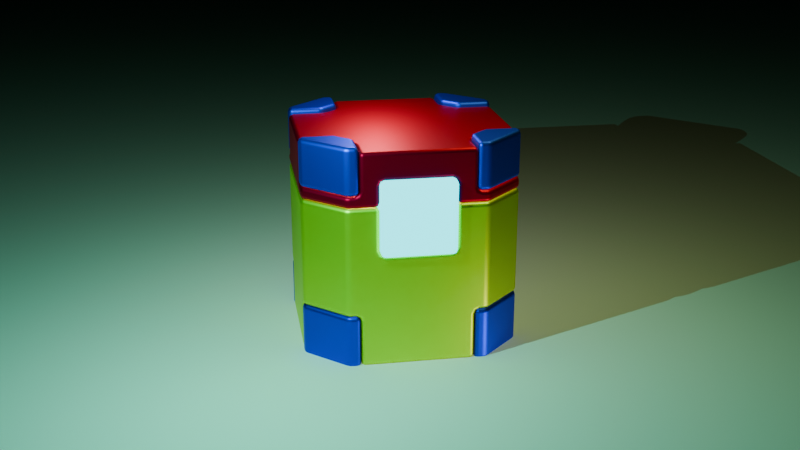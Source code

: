 # Source: BooleanCrates.blend  (saved by Blender 4.3.34; exported with 4.5.12 LTS)
import bpy
from mathutils import Matrix  # noqa: F401  (used for matrix-valued properties, if any)

bpy.ops.wm.read_factory_settings(use_empty=True)
scene = bpy.context.scene
scene.name = 'Scene'

# ---- collections
col_collection = bpy.data.collections.new('Collection'); scene.collection.children.link(col_collection)

# ---- materials (node trees are filled in below, after node groups)
mat_material_002 = bpy.data.materials.new('Material.002')
mat_material_002.alpha_threshold = 0.0
mat_material_002.roughness = 0.5
mat_material_002.line_color = (0.0, 0.0, 0.0, 1.0)
mat_material_003 = bpy.data.materials.new('Material.003')
mat_material_003.alpha_threshold = 0.0
mat_material_003.roughness = 0.5
mat_material_003.line_color = (0.0, 0.0, 0.0, 1.0)
mat_material_001 = bpy.data.materials.new('Material.001')
mat_material_001.alpha_threshold = 0.0
mat_material_001.roughness = 0.5
mat_material_001.line_color = (0.0, 0.0, 0.0, 1.0)
mat_material = bpy.data.materials.new('Material')
mat_material.alpha_threshold = 0.0
mat_material.roughness = 0.5
mat_material.line_color = (0.0, 0.0, 0.0, 1.0)

# ---- material node trees
mat_material_002.use_nodes = True; mat_material_002.node_tree.nodes.clear()
_N = mat_material_002.node_tree.nodes; _L = mat_material_002.node_tree.links
n0 = _N.new('ShaderNodeOutputMaterial'); n0.name = 'Material Output'; n0.location = (300, 300)
n1 = _N.new('ShaderNodeBsdfPrincipled'); n1.name = 'Principled BSDF'; n1.location = (10, 300)
n1.inputs[0].default_value = (0.02216, 0.04936, 0.8013, 1.0)
n1.inputs[1].default_value = 1.0
n1.inputs[3].default_value = 1.45
_L.new(n1.outputs[0], n0.inputs[0])
n0.is_active_output = True
mat_material_003.use_nodes = True; mat_material_003.node_tree.nodes.clear()
_N = mat_material_003.node_tree.nodes; _L = mat_material_003.node_tree.links
n0 = _N.new('ShaderNodeOutputMaterial'); n0.name = 'Material Output'; n0.location = (300, 300)
n1 = _N.new('ShaderNodeEmission'); n1.name = 'Emission'; n1.location = (10, 300)
n1.inputs[0].default_value = (0.0, 0.8997, 1.0, 1.0)
n1.inputs[1].default_value = 3.2
_L.new(n1.outputs[0], n0.inputs[0])
n0.is_active_output = True
mat_material_001.use_nodes = True; mat_material_001.node_tree.nodes.clear()
_N = mat_material_001.node_tree.nodes; _L = mat_material_001.node_tree.links
n0 = _N.new('ShaderNodeOutputMaterial'); n0.name = 'Material Output'; n0.location = (300, 300)
n1 = _N.new('ShaderNodeBsdfPrincipled'); n1.name = 'Principled BSDF'; n1.location = (10, 300)
n1.inputs[0].default_value = (0.8007, 0.001529, 0.02559, 1.0)
n1.inputs[1].default_value = 1.0
n1.inputs[3].default_value = 1.45
_L.new(n1.outputs[0], n0.inputs[0])
n0.is_active_output = True
mat_material.use_nodes = True; mat_material.node_tree.nodes.clear()
_N = mat_material.node_tree.nodes; _L = mat_material.node_tree.links
n0 = _N.new('ShaderNodeOutputMaterial'); n0.name = 'Material Output'; n0.location = (300, 300)
n1 = _N.new('ShaderNodeBsdfPrincipled'); n1.name = 'Principled BSDF'; n1.location = (10, 300)
n1.inputs[0].default_value = (0.7503, 0.8002, 0.002611, 1.0)
n1.inputs[1].default_value = 1.0
n1.inputs[3].default_value = 1.45
_L.new(n1.outputs[0], n0.inputs[0])
n0.is_active_output = True

# ---- world
world_world = bpy.data.worlds.new('World'); scene.world = world_world
world_world.use_nodes = True; world_world.node_tree.nodes.clear()
_N = world_world.node_tree.nodes; _L = world_world.node_tree.links
n0 = _N.new('ShaderNodeOutputWorld'); n0.name = 'World Output'; n0.location = (300, 300)
n1 = _N.new('ShaderNodeBackground'); n1.name = 'Background'; n1.location = (10, 300)
n1.inputs[0].default_value = (0.0, 0.0, 0.0, 1.0)
_L.new(n1.outputs[0], n0.inputs[0])
n0.is_active_output = True
world_world.color = (0.05088, 0.05088, 0.05088)
world_world.sun_shadow_jitter_overblur = 0.0

# ---- cameras
cam_camera = bpy.data.cameras.new('Camera')
cam_camera.clip_end = 100.0
cam_camera.ortho_scale = 7.314

# ---- lights
light_point_001 = bpy.data.lights.new('Point.001', 'POINT')
light_point_001.color = (0.1293, 1.0, 0.6754)
light_point_001.energy = 434.2
light_point_001.shadow_filter_radius = 5.0
light_point_001.shadow_maximum_resolution = 10.0
light_point_001.use_shadow_jitter = True
light_point_001.shadow_jitter_overblur = 20.0
light_point_002 = bpy.data.lights.new('Point.002', 'POINT')
light_point_002.color = (0.6111, 1.0, 0.1813)
light_point_002.use_shadow = False
light_point_002.energy = 101.0
light_point_003 = bpy.data.lights.new('Point.003', 'POINT')
light_point_003.use_shadow = False
light_point_003.energy = 33.4
light_point_004 = bpy.data.lights.new('Point.004', 'POINT')
light_point_004.use_shadow = False
light_point_004.energy = 52.0

# ---- meshes
me_cube_007 = bpy.data.meshes.new('Cube.007')
me_cube_007.from_pydata([(-0.63, -1.0, -1.0), (-1.0, -0.63, -1.0), (-1.0, -0.63, 1.0), (-0.63, -1.0, 1.0), (-1.0, 0.63, -1.0), (-0.63, 1.0, -1.0), (-0.63, 1.0, 1.0), (-1.0, 0.63, 1.0), (1.0, -0.63, -1.0), (0.63, -1.0, -1.0), (0.63, -1.0, 1.0), (1.0, -0.63, 1.0), (0.63, 1.0, -1.0), (1.0, 0.63, -1.0), (1.0, 0.63, 1.0), (0.63, 1.0, 1.0)], [], [(9, 10, 3, 0), (13, 14, 11, 8), (14, 15, 6, 7, 2, 3, 10, 11), (1, 2, 7, 4), (5, 6, 15, 12), (0, 3, 2, 1), (6, 5, 4, 7), (14, 13, 12, 15), (10, 9, 8, 11), (4, 5, 12, 13, 8, 9, 0, 1)])
me_cube_007.polygons.foreach_set('use_smooth', [True] * 10)
_k = set([(0, 1), (0, 3), (0, 9), (1, 2), (1, 4), (2, 3), (2, 7), (3, 10), (4, 5), (4, 7), (5, 6), (5, 12), (6, 7), (6, 15), (8, 9), (8, 11), (8, 13), (9, 10), (10, 11), (11, 14), (12, 13), (12, 15), (13, 14), (14, 15)])
me_cube_007.attributes.new('sharp_edge', 'BOOLEAN', 'EDGE').data.foreach_set('value', [ (min(e.vertices), max(e.vertices)) in _k for e in me_cube_007.edges])
_uv = me_cube_007.uv_layers.new(name='UVMap')
_uv.uv.foreach_set('vector', [0.375, 0.7963, 0.625, 0.7963, 0.625, 0.9537, 0.375, 0.9537, 0.375, 0.5463, 0.625, 0.5463, 0.625, 0.7037, 0.375, 0.7037, 0.625, 0.5463, 0.6713, 0.5, 0.8287, 0.5, 0.875, 0.5463, 0.875, 0.7037, 0.8287, 0.75, 0.6713, 0.75, 0.625, 0.7037, 0.375, 0.04625, 0.625, 0.04625, 0.625, 0.2037, 0.375, 0.2037, 0.375, 0.2963, 0.625, 0.2963, 0.625, 0.4537, 0.375, 0.4537, 0.375, 0.0, 0.625, 0.0, 0.625, 0.04625, 0.375, 0.04625, 0.625, 0.2963, 0.375, 0.2963, 0.375, 0.2037, 0.625, 0.2037, 0.625, 0.5463, 0.375, 0.5463, 0.375, 0.4537, 0.625, 0.4537, 0.625, 0.7963, 0.375, 0.7963, 0.375, 0.7037, 0.625, 0.7037, 0.125, 0.5463, 0.1713, 0.5, 0.3287, 0.5, 0.375, 0.5463, 0.375, 0.7037, 0.3287, 0.75, 0.1713, 0.75, 0.125, 0.7037])
me_cube_007.materials.append(mat_material_002)
me_cube_007.update()
me_cube = bpy.data.meshes.new('Cube')
me_cube.from_pydata([(-1.135, -1.135, -0.4028), (-1.135, -1.135, 0.4028), (-1.135, 1.135, -0.4028), (-1.135, 1.135, 0.4028), (1.135, -1.135, -0.4028), (1.135, -1.135, 0.4028), (1.135, 1.135, -0.4028), (1.135, 1.135, 0.4028)], [], [(0, 1, 3, 2), (2, 3, 7, 6), (6, 7, 5, 4), (4, 5, 1, 0), (2, 6, 4, 0), (7, 3, 1, 5)])
_uv = me_cube.uv_layers.new(name='UVMap')
_uv.uv.foreach_set('vector', [0.375, 0.0, 0.625, 0.0, 0.625, 0.25, 0.375, 0.25, 0.375, 0.25, 0.625, 0.25, 0.625, 0.5, 0.375, 0.5, 0.375, 0.5, 0.625, 0.5, 0.625, 0.75, 0.375, 0.75, 0.375, 0.75, 0.625, 0.75, 0.625, 1.0, 0.375, 1.0, 0.125, 0.5, 0.375, 0.5, 0.375, 0.75, 0.125, 0.75, 0.625, 0.5, 0.875, 0.5, 0.875, 0.75, 0.625, 0.75])
me_cube.update()
me_cube_001 = bpy.data.meshes.new('Cube.001')
me_cube_001.from_pydata([(-0.3416, -0.3416, -0.3416), (-0.3416, -0.3416, 0.3416), (-0.3416, 0.3416, -0.3416), (-0.3416, 0.3416, 0.3416), (0.3416, -0.3416, -0.3416), (0.3416, -0.3416, 0.3416), (0.3416, 0.3416, -0.3416), (0.3416, 0.3416, 0.3416)], [], [(0, 1, 3, 2), (2, 3, 7, 6), (6, 7, 5, 4), (4, 5, 1, 0), (2, 6, 4, 0), (7, 3, 1, 5)])
_uv = me_cube_001.uv_layers.new(name='UVMap')
_uv.uv.foreach_set('vector', [0.375, 0.0, 0.625, 0.0, 0.625, 0.25, 0.375, 0.25, 0.375, 0.25, 0.625, 0.25, 0.625, 0.5, 0.375, 0.5, 0.375, 0.5, 0.625, 0.5, 0.625, 0.75, 0.375, 0.75, 0.375, 0.75, 0.625, 0.75, 0.625, 1.0, 0.375, 1.0, 0.125, 0.5, 0.375, 0.5, 0.375, 0.75, 0.125, 0.75, 0.625, 0.5, 0.875, 0.5, 0.875, 0.75, 0.625, 0.75])
me_cube_001.update()
me_cube_002 = bpy.data.meshes.new('Cube.002')
me_cube_002.from_pydata([(-0.63, -1.0, -1.0), (-1.0, -0.63, -1.0), (-1.0, -0.63, 1.0), (-0.63, -1.0, 1.0), (-1.0, 0.63, -1.0), (-0.63, 1.0, -1.0), (-0.63, 1.0, 1.0), (-1.0, 0.63, 1.0), (1.0, -0.63, -1.0), (0.63, -1.0, -1.0), (0.63, -1.0, 1.0), (1.0, -0.63, 1.0), (0.63, 1.0, -1.0), (1.0, 0.63, -1.0), (1.0, 0.63, 1.0), (0.63, 1.0, 1.0)], [], [(9, 10, 3, 0), (13, 14, 11, 8), (14, 15, 6, 7, 2, 3, 10, 11), (1, 2, 7, 4), (5, 6, 15, 12), (0, 3, 2, 1), (6, 5, 4, 7), (14, 13, 12, 15), (10, 9, 8, 11), (4, 5, 12, 13, 8, 9, 0, 1)])
me_cube_002.polygons.foreach_set('use_smooth', [True] * 10)
_k = set([(0, 1), (0, 3), (0, 9), (1, 2), (1, 4), (2, 3), (2, 7), (3, 10), (4, 5), (4, 7), (5, 6), (5, 12), (6, 7), (6, 15), (8, 9), (8, 11), (8, 13), (9, 10), (10, 11), (11, 14), (12, 13), (12, 15), (13, 14), (14, 15)])
me_cube_002.attributes.new('sharp_edge', 'BOOLEAN', 'EDGE').data.foreach_set('value', [ (min(e.vertices), max(e.vertices)) in _k for e in me_cube_002.edges])
_uv = me_cube_002.uv_layers.new(name='UVMap')
_uv.uv.foreach_set('vector', [0.375, 0.7963, 0.625, 0.7963, 0.625, 0.9537, 0.375, 0.9537, 0.375, 0.5463, 0.625, 0.5463, 0.625, 0.7037, 0.375, 0.7037, 0.625, 0.5463, 0.6713, 0.5, 0.8287, 0.5, 0.875, 0.5463, 0.875, 0.7037, 0.8287, 0.75, 0.6713, 0.75, 0.625, 0.7037, 0.375, 0.04625, 0.625, 0.04625, 0.625, 0.2037, 0.375, 0.2037, 0.375, 0.2963, 0.625, 0.2963, 0.625, 0.4537, 0.375, 0.4537, 0.375, 0.0, 0.625, 0.0, 0.625, 0.04625, 0.375, 0.04625, 0.625, 0.2963, 0.375, 0.2963, 0.375, 0.2037, 0.625, 0.2037, 0.625, 0.5463, 0.375, 0.5463, 0.375, 0.4537, 0.625, 0.4537, 0.625, 0.7963, 0.375, 0.7963, 0.375, 0.7037, 0.625, 0.7037, 0.125, 0.5463, 0.1713, 0.5, 0.3287, 0.5, 0.375, 0.5463, 0.375, 0.7037, 0.3287, 0.75, 0.1713, 0.75, 0.125, 0.7037])
me_cube_002.materials.append(mat_material_003)
me_cube_002.update()
me_cube_003 = bpy.data.meshes.new('Cube.003')
me_cube_003.from_pydata([(-0.63, -1.0, -1.0), (-1.0, -0.63, -1.0), (-1.0, -0.63, 1.0), (-0.63, -1.0, 1.0), (-1.0, 0.63, -1.0), (-0.63, 1.0, -1.0), (-0.63, 1.0, 1.0), (-1.0, 0.63, 1.0), (1.0, -0.63, -1.0), (0.63, -1.0, -1.0), (0.63, -1.0, 1.0), (1.0, -0.63, 1.0), (0.63, 1.0, -1.0), (1.0, 0.63, -1.0), (1.0, 0.63, 1.0), (0.63, 1.0, 1.0)], [], [(9, 10, 3, 0), (13, 14, 11, 8), (14, 15, 6, 7, 2, 3, 10, 11), (1, 2, 7, 4), (5, 6, 15, 12), (0, 3, 2, 1), (6, 5, 4, 7), (14, 13, 12, 15), (10, 9, 8, 11), (4, 5, 12, 13, 8, 9, 0, 1)])
me_cube_003.polygons.foreach_set('use_smooth', [True] * 10)
_k = set([(0, 1), (0, 3), (0, 9), (1, 2), (1, 4), (2, 3), (2, 7), (3, 10), (4, 5), (4, 7), (5, 6), (5, 12), (6, 7), (6, 15), (8, 9), (8, 11), (8, 13), (9, 10), (10, 11), (11, 14), (12, 13), (12, 15), (13, 14), (14, 15)])
me_cube_003.attributes.new('sharp_edge', 'BOOLEAN', 'EDGE').data.foreach_set('value', [ (min(e.vertices), max(e.vertices)) in _k for e in me_cube_003.edges])
_uv = me_cube_003.uv_layers.new(name='UVMap')
_uv.uv.foreach_set('vector', [0.375, 0.7963, 0.625, 0.7963, 0.625, 0.9537, 0.375, 0.9537, 0.375, 0.5463, 0.625, 0.5463, 0.625, 0.7037, 0.375, 0.7037, 0.625, 0.5463, 0.6713, 0.5, 0.8287, 0.5, 0.875, 0.5463, 0.875, 0.7037, 0.8287, 0.75, 0.6713, 0.75, 0.625, 0.7037, 0.375, 0.04625, 0.625, 0.04625, 0.625, 0.2037, 0.375, 0.2037, 0.375, 0.2963, 0.625, 0.2963, 0.625, 0.4537, 0.375, 0.4537, 0.375, 0.0, 0.625, 0.0, 0.625, 0.04625, 0.375, 0.04625, 0.625, 0.2963, 0.375, 0.2963, 0.375, 0.2037, 0.625, 0.2037, 0.625, 0.5463, 0.375, 0.5463, 0.375, 0.4537, 0.625, 0.4537, 0.625, 0.7963, 0.375, 0.7963, 0.375, 0.7037, 0.625, 0.7037, 0.125, 0.5463, 0.1713, 0.5, 0.3287, 0.5, 0.375, 0.5463, 0.375, 0.7037, 0.3287, 0.75, 0.1713, 0.75, 0.125, 0.7037])
me_cube_003.materials.append(mat_material_002)
me_cube_003.update()
me_cube_004 = bpy.data.meshes.new('Cube.004')
me_cube_004.from_pydata([(-0.251, -0.251, -0.251), (-0.251, -0.251, 0.251), (0.251, -0.251, -0.251), (0.251, -0.251, 0.251), (0.251, 0.251, -0.251), (0.251, 0.251, 0.251), (-0.251, 0.09815, -0.251), (-0.09815, 0.251, -0.251), (-0.09815, 0.251, 0.251), (-0.251, 0.09815, 0.251)], [], [(7, 8, 5, 4), (5, 8, 9, 1, 3), (4, 5, 3, 2), (2, 3, 1, 0), (0, 1, 9, 6), (8, 7, 6, 9), (6, 7, 4, 2, 0)])
_uv = me_cube_004.uv_layers.new(name='UVMap')
_uv.uv.foreach_set('vector', [0.375, 0.3261, 0.625, 0.3261, 0.625, 0.5, 0.375, 0.5, 0.625, 0.5, 0.7989, 0.5, 0.875, 0.5761, 0.875, 0.75, 0.625, 0.75, 0.375, 0.5, 0.625, 0.5, 0.625, 0.75, 0.375, 0.75, 0.375, 0.75, 0.625, 0.75, 0.625, 1.0, 0.375, 1.0, 0.375, 0.0, 0.625, 0.0, 0.625, 0.1739, 0.375, 0.1739, 0.625, 0.3261, 0.375, 0.3261, 0.375, 0.1739, 0.625, 0.1739, 0.125, 0.5761, 0.2011, 0.5, 0.375, 0.5, 0.375, 0.75, 0.125, 0.75])
me_cube_004.update()
me_cube_005 = bpy.data.meshes.new('Cube.005')
me_cube_005.from_pydata([(-0.63, -1.0, -1.0), (-1.0, -0.63, -1.0), (-1.0, -0.63, 1.0), (-0.63, -1.0, 1.0), (-1.0, 0.63, -1.0), (-0.63, 1.0, -1.0), (-0.63, 1.0, 1.0), (-1.0, 0.63, 1.0), (1.0, -0.63, -1.0), (0.63, -1.0, -1.0), (0.63, -1.0, 1.0), (1.0, -0.63, 1.0), (0.63, 1.0, -1.0), (1.0, 0.63, -1.0), (1.0, 0.63, 1.0), (0.63, 1.0, 1.0)], [], [(9, 10, 3, 0), (13, 14, 11, 8), (14, 15, 6, 7, 2, 3, 10, 11), (1, 2, 7, 4), (5, 6, 15, 12), (0, 3, 2, 1), (6, 5, 4, 7), (14, 13, 12, 15), (10, 9, 8, 11), (4, 5, 12, 13, 8, 9, 0, 1)])
me_cube_005.polygons.foreach_set('use_smooth', [True] * 10)
_k = set([(0, 1), (0, 3), (0, 9), (1, 2), (1, 4), (2, 3), (2, 7), (3, 10), (4, 5), (4, 7), (5, 6), (5, 12), (6, 7), (6, 15), (8, 9), (8, 11), (8, 13), (9, 10), (10, 11), (11, 14), (12, 13), (12, 15), (13, 14), (14, 15)])
me_cube_005.attributes.new('sharp_edge', 'BOOLEAN', 'EDGE').data.foreach_set('value', [ (min(e.vertices), max(e.vertices)) in _k for e in me_cube_005.edges])
_uv = me_cube_005.uv_layers.new(name='UVMap')
_uv.uv.foreach_set('vector', [0.375, 0.7963, 0.625, 0.7963, 0.625, 0.9537, 0.375, 0.9537, 0.375, 0.5463, 0.625, 0.5463, 0.625, 0.7037, 0.375, 0.7037, 0.625, 0.5463, 0.6713, 0.5, 0.8287, 0.5, 0.875, 0.5463, 0.875, 0.7037, 0.8287, 0.75, 0.6713, 0.75, 0.625, 0.7037, 0.375, 0.04625, 0.625, 0.04625, 0.625, 0.2037, 0.375, 0.2037, 0.375, 0.2963, 0.625, 0.2963, 0.625, 0.4537, 0.375, 0.4537, 0.375, 0.0, 0.625, 0.0, 0.625, 0.04625, 0.375, 0.04625, 0.625, 0.2963, 0.375, 0.2963, 0.375, 0.2037, 0.625, 0.2037, 0.625, 0.5463, 0.375, 0.5463, 0.375, 0.4537, 0.625, 0.4537, 0.625, 0.7963, 0.375, 0.7963, 0.375, 0.7037, 0.625, 0.7037, 0.125, 0.5463, 0.1713, 0.5, 0.3287, 0.5, 0.375, 0.5463, 0.375, 0.7037, 0.3287, 0.75, 0.1713, 0.75, 0.125, 0.7037])
me_cube_005.materials.append(mat_material_001)
me_cube_005.update()
me_cube_006 = bpy.data.meshes.new('Cube.006')
me_cube_006.from_pydata([(-0.63, -1.0, -1.0), (-1.0, -0.63, -1.0), (-1.0, -0.63, 1.0), (-0.63, -1.0, 1.0), (-1.0, 0.63, -1.0), (-0.63, 1.0, -1.0), (-0.63, 1.0, 1.0), (-1.0, 0.63, 1.0), (1.0, -0.63, -1.0), (0.63, -1.0, -1.0), (0.63, -1.0, 1.0), (1.0, -0.63, 1.0), (0.63, 1.0, -1.0), (1.0, 0.63, -1.0), (1.0, 0.63, 1.0), (0.63, 1.0, 1.0)], [], [(9, 10, 3, 0), (13, 14, 11, 8), (14, 15, 6, 7, 2, 3, 10, 11), (1, 2, 7, 4), (5, 6, 15, 12), (0, 3, 2, 1), (6, 5, 4, 7), (14, 13, 12, 15), (10, 9, 8, 11), (4, 5, 12, 13, 8, 9, 0, 1)])
me_cube_006.polygons.foreach_set('use_smooth', [True] * 10)
_k = set([(0, 1), (0, 3), (0, 9), (1, 2), (1, 4), (2, 3), (2, 7), (3, 10), (4, 5), (4, 7), (5, 6), (5, 12), (6, 7), (6, 15), (8, 9), (8, 11), (8, 13), (9, 10), (10, 11), (11, 14), (12, 13), (12, 15), (13, 14), (14, 15)])
me_cube_006.attributes.new('sharp_edge', 'BOOLEAN', 'EDGE').data.foreach_set('value', [ (min(e.vertices), max(e.vertices)) in _k for e in me_cube_006.edges])
_uv = me_cube_006.uv_layers.new(name='UVMap')
_uv.uv.foreach_set('vector', [0.375, 0.7963, 0.625, 0.7963, 0.625, 0.9537, 0.375, 0.9537, 0.375, 0.5463, 0.625, 0.5463, 0.625, 0.7037, 0.375, 0.7037, 0.625, 0.5463, 0.6713, 0.5, 0.8287, 0.5, 0.875, 0.5463, 0.875, 0.7037, 0.8287, 0.75, 0.6713, 0.75, 0.625, 0.7037, 0.375, 0.04625, 0.625, 0.04625, 0.625, 0.2037, 0.375, 0.2037, 0.375, 0.2963, 0.625, 0.2963, 0.625, 0.4537, 0.375, 0.4537, 0.375, 0.0, 0.625, 0.0, 0.625, 0.04625, 0.375, 0.04625, 0.625, 0.2963, 0.375, 0.2963, 0.375, 0.2037, 0.625, 0.2037, 0.625, 0.5463, 0.375, 0.5463, 0.375, 0.4537, 0.625, 0.4537, 0.625, 0.7963, 0.375, 0.7963, 0.375, 0.7037, 0.625, 0.7037, 0.125, 0.5463, 0.1713, 0.5, 0.3287, 0.5, 0.375, 0.5463, 0.375, 0.7037, 0.3287, 0.75, 0.1713, 0.75, 0.125, 0.7037])
me_cube_006.materials.append(mat_material)
me_cube_006.update()
me_plane = bpy.data.meshes.new('Plane')
me_plane.from_pydata([(-51.97, -51.97, 0.0), (51.97, -51.97, 0.0), (-51.97, 51.97, 0.0), (51.97, 51.97, 0.0)], [], [(0, 1, 3, 2)])
_uv = me_plane.uv_layers.new(name='UVMap')
_uv.uv.foreach_set('vector', [0.0, 0.0, 1.0, 0.0, 1.0, 1.0, 0.0, 1.0])
me_plane.update()

# ---- objects
ob_camera = bpy.data.objects.new('Camera', cam_camera)
ob_cube = bpy.data.objects.new('Cube', me_cube_007)
ob_cube_001 = bpy.data.objects.new('Cube.001', me_cube)
ob_cube_002 = bpy.data.objects.new('Cube.002', me_cube_001)
ob_cube_003 = bpy.data.objects.new('Cube.003', me_cube_002)
ob_cube_004 = bpy.data.objects.new('Cube.004', me_cube_003)
ob_cube_005 = bpy.data.objects.new('Cube.005', me_cube_004)
ob_cube_006 = bpy.data.objects.new('Cube.006', me_cube_005)
ob_cube_007 = bpy.data.objects.new('Cube.007', me_cube_006)
ob_plane = bpy.data.objects.new('Plane', me_plane)
ob_point = bpy.data.objects.new('Point', light_point_001)
ob_point_001 = bpy.data.objects.new('Point.001', light_point_002)
ob_point_002 = bpy.data.objects.new('Point.002', light_point_003)
ob_point_003 = bpy.data.objects.new('Point.003', light_point_004)

# ---- transforms, parenting, visibility, modifiers, constraints
ob_camera.location = (-1.704, -9.972, 4.502)
ob_camera.rotation_euler = (1.235, 2.225e-07, -0.1694)
ob_camera.lock_rotations_4d = False
ob_camera.empty_display_type = 'ARROWS'
ob_camera.color = (0.0, 0.0, 0.0, 0.0)
ob_camera.display_type = 'WIRE'
ob_camera.lineart.crease_threshold = 0.0
ob_cube.parent = ob_cube_007
ob_cube.location = (0.0, 0.0, 0.0459)
_m = ob_cube.modifiers.new('Boolean', 'BOOLEAN')
_m.object = ob_cube_001
_m.operation = 'INTERSECT'
_m = ob_cube.modifiers.new('Boolean.001', 'BOOLEAN')
_m.object = ob_cube_002
_m = ob_cube.modifiers.new('Boolean.002', 'BOOLEAN')
_m.object = ob_cube_005
_m.operation = 'INTERSECT'
_m = ob_cube.modifiers.new('Bevel', 'BEVEL')
_m.width = 0.041
_m.width_pct = 0.041
_m.segments = 2
_m.harden_normals = True
_m.miter_outer = 'MITER_ARC'
ob_cube_001.parent = ob_cube_007
ob_cube_001.location = (0.0, 0.0, 0.9)
ob_cube_001.hide_render = True
ob_cube_001.display_type = 'WIRE'
ob_cube_002.parent = ob_cube_007
ob_cube_002.location = (0.0, -0.9713, 0.3942)
ob_cube_002.hide_render = True
ob_cube_002.display_type = 'WIRE'
ob_cube_003.parent = ob_cube_007
ob_cube_003.location = (0.0, -0.07406, 0.0)
_m = ob_cube_003.modifiers.new('Boolean.001', 'BOOLEAN')
_m.object = ob_cube_002
_m.operation = 'INTERSECT'
_m = ob_cube_003.modifiers.new('Bevel', 'BEVEL')
_m.width = 0.041
_m.width_pct = 0.041
_m.segments = 2
_m.harden_normals = True
_m.miter_outer = 'MITER_ARC'
ob_cube_004.parent = ob_cube_007
ob_cube_004.location = (0.0, 0.0, -0.09192)
_m = ob_cube_004.modifiers.new('Boolean', 'BOOLEAN')
_m.object = ob_cube_001
_m = ob_cube_004.modifiers.new('Boolean.001', 'BOOLEAN')
_m.object = ob_cube_002
_m = ob_cube_004.modifiers.new('Boolean.002', 'BOOLEAN')
_m.object = ob_cube_005
_m.operation = 'INTERSECT'
_m = ob_cube_004.modifiers.new('Bevel', 'BEVEL')
_m.width = 0.041
_m.width_pct = 0.041
_m.segments = 2
_m.harden_normals = True
_m.miter_outer = 'MITER_ARC'
ob_cube_005.parent = ob_cube_007
ob_cube_005.location = (0.7714, -0.7751, 0.8577)
ob_cube_005.hide_render = True
ob_cube_005.display_type = 'WIRE'
_m = ob_cube_005.modifiers.new('Mirror', 'MIRROR')
_m.use_axis = (True, True, True)
_m.mirror_object = ob_cube
ob_cube_006.parent = ob_cube_007
ob_cube_006.location = (0.0, 0.0, 0.0)
_m = ob_cube_006.modifiers.new('Boolean', 'BOOLEAN')
_m.object = ob_cube_001
_m.operation = 'INTERSECT'
_m = ob_cube_006.modifiers.new('Boolean.001', 'BOOLEAN')
_m.object = ob_cube_002
_m = ob_cube_006.modifiers.new('Boolean.002', 'BOOLEAN')
_m.object = ob_cube_005
_m = ob_cube_006.modifiers.new('Bevel', 'BEVEL')
_m.width = 0.041
_m.width_pct = 0.041
_m.segments = 2
_m.harden_normals = True
_m.miter_outer = 'MITER_ARC'
ob_cube_007.location = (0.0, 0.0, 0.9882)
_m = ob_cube_007.modifiers.new('Boolean', 'BOOLEAN')
_m.object = ob_cube_001
_m = ob_cube_007.modifiers.new('Boolean.001', 'BOOLEAN')
_m.object = ob_cube_002
_m = ob_cube_007.modifiers.new('Boolean.002', 'BOOLEAN')
_m.object = ob_cube_005
_m = ob_cube_007.modifiers.new('Bevel', 'BEVEL')
_m.width = 0.041
_m.width_pct = 0.041
_m.segments = 2
_m.harden_normals = True
_m.miter_outer = 'MITER_ARC'
ob_plane.location = (0.0, 0.0, 0.0)
ob_point.location = (-1.569, -1.95, 2.921)
ob_point_001.location = (1.318, -0.5258, 3.606)
ob_point_002.location = (1.514, -1.864, -0.2717)
ob_point_003.location = (-0.1548, 0.644, 3.022)

# ---- collection membership
col_collection.objects.link(ob_camera)
col_collection.objects.link(ob_cube)
col_collection.objects.link(ob_cube_001)
col_collection.objects.link(ob_cube_002)
col_collection.objects.link(ob_cube_003)
col_collection.objects.link(ob_cube_004)
col_collection.objects.link(ob_cube_005)
col_collection.objects.link(ob_cube_006)
col_collection.objects.link(ob_cube_007)
col_collection.objects.link(ob_plane)
col_collection.objects.link(ob_point)
col_collection.objects.link(ob_point_001)
col_collection.objects.link(ob_point_002)
col_collection.objects.link(ob_point_003)

# ---- scene / render settings (as saved in the file)
scene.camera = ob_camera
scene.frame_start = 1; scene.frame_end = 250; scene.frame_set(1)
scene.render.engine = 'BLENDER_EEVEE_NEXT'
bpy.context.view_layer.update()
